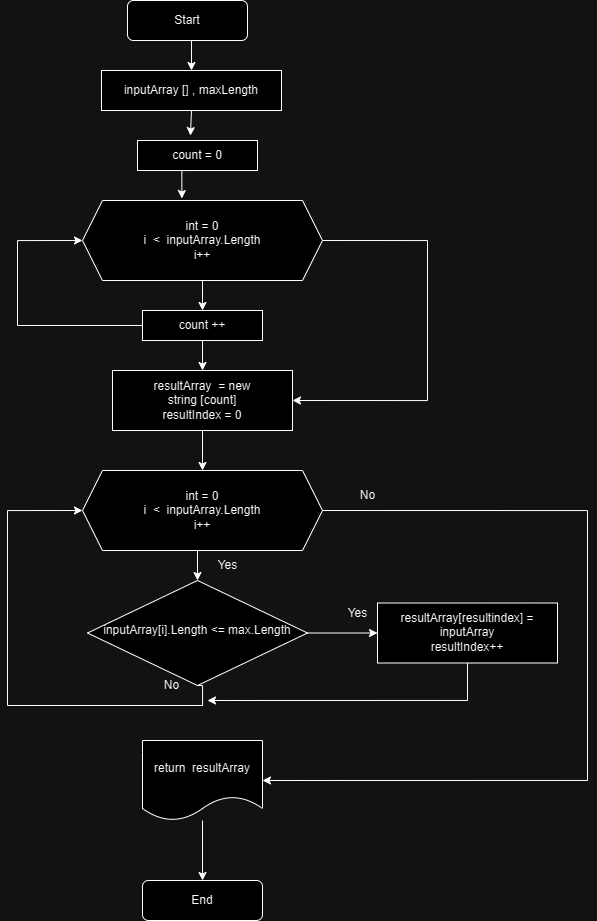

The diagram above was exported from draw.io. Its source (the exported page's mxGraphModel, read from the mxfile embedded in the PNG):
<mxGraphModel dx="1226" dy="629" grid="1" gridSize="10" guides="1" tooltips="1" connect="1" arrows="1" fold="1" page="1" pageScale="1" pageWidth="827" pageHeight="1169" math="0" shadow="0">
  <root>
    <mxCell id="WIyWlLk6GJQsqaUBKTNV-0" />
    <mxCell id="WIyWlLk6GJQsqaUBKTNV-1" parent="WIyWlLk6GJQsqaUBKTNV-0" />
    <mxCell id="pwTbh4pek90FcwTYldMF-13" style="edgeStyle=orthogonalEdgeStyle;rounded=0;orthogonalLoop=1;jettySize=auto;html=1;exitX=0.5;exitY=1;exitDx=0;exitDy=0;entryX=0.5;entryY=0;entryDx=0;entryDy=0;" edge="1" parent="WIyWlLk6GJQsqaUBKTNV-1" source="WIyWlLk6GJQsqaUBKTNV-3" target="pwTbh4pek90FcwTYldMF-1">
      <mxGeometry relative="1" as="geometry" />
    </mxCell>
    <mxCell id="WIyWlLk6GJQsqaUBKTNV-3" value="Start" style="rounded=1;whiteSpace=wrap;html=1;fontSize=12;glass=0;strokeWidth=1;shadow=0;" parent="WIyWlLk6GJQsqaUBKTNV-1" vertex="1">
      <mxGeometry x="350" y="20" width="120" height="40" as="geometry" />
    </mxCell>
    <mxCell id="pwTbh4pek90FcwTYldMF-24" style="edgeStyle=orthogonalEdgeStyle;rounded=0;orthogonalLoop=1;jettySize=auto;html=1;exitX=1;exitY=0.5;exitDx=0;exitDy=0;entryX=0;entryY=0.5;entryDx=0;entryDy=0;" edge="1" parent="WIyWlLk6GJQsqaUBKTNV-1" source="WIyWlLk6GJQsqaUBKTNV-6" target="pwTbh4pek90FcwTYldMF-10">
      <mxGeometry relative="1" as="geometry" />
    </mxCell>
    <mxCell id="pwTbh4pek90FcwTYldMF-26" style="edgeStyle=orthogonalEdgeStyle;rounded=0;orthogonalLoop=1;jettySize=auto;html=1;exitX=0.5;exitY=1;exitDx=0;exitDy=0;entryX=0;entryY=0.5;entryDx=0;entryDy=0;" edge="1" parent="WIyWlLk6GJQsqaUBKTNV-1" source="WIyWlLk6GJQsqaUBKTNV-6" target="pwTbh4pek90FcwTYldMF-8">
      <mxGeometry relative="1" as="geometry">
        <mxPoint x="200" y="520" as="targetPoint" />
        <Array as="points">
          <mxPoint x="425" y="725" />
          <mxPoint x="230" y="725" />
          <mxPoint x="230" y="530" />
        </Array>
      </mxGeometry>
    </mxCell>
    <mxCell id="WIyWlLk6GJQsqaUBKTNV-6" value="inputArray[i].Length &amp;lt;= max.Length" style="rhombus;whiteSpace=wrap;html=1;shadow=0;fontFamily=Helvetica;fontSize=12;align=center;strokeWidth=1;spacing=6;spacingTop=-4;" parent="WIyWlLk6GJQsqaUBKTNV-1" vertex="1">
      <mxGeometry x="310" y="600" width="220" height="105" as="geometry" />
    </mxCell>
    <mxCell id="pwTbh4pek90FcwTYldMF-1" value="inputArray [] , maxLength" style="rounded=0;whiteSpace=wrap;html=1;" vertex="1" parent="WIyWlLk6GJQsqaUBKTNV-1">
      <mxGeometry x="324" y="90" width="180" height="40" as="geometry" />
    </mxCell>
    <mxCell id="pwTbh4pek90FcwTYldMF-3" value="count = 0&lt;br&gt;" style="rounded=0;whiteSpace=wrap;html=1;" vertex="1" parent="WIyWlLk6GJQsqaUBKTNV-1">
      <mxGeometry x="360" y="160" width="120" height="30" as="geometry" />
    </mxCell>
    <mxCell id="pwTbh4pek90FcwTYldMF-16" style="edgeStyle=orthogonalEdgeStyle;rounded=0;orthogonalLoop=1;jettySize=auto;html=1;exitX=1;exitY=0.5;exitDx=0;exitDy=0;entryX=1;entryY=0.5;entryDx=0;entryDy=0;" edge="1" parent="WIyWlLk6GJQsqaUBKTNV-1" source="pwTbh4pek90FcwTYldMF-5" target="pwTbh4pek90FcwTYldMF-7">
      <mxGeometry relative="1" as="geometry">
        <mxPoint x="670" y="420" as="targetPoint" />
        <Array as="points">
          <mxPoint x="650" y="260" />
          <mxPoint x="650" y="420" />
        </Array>
      </mxGeometry>
    </mxCell>
    <mxCell id="pwTbh4pek90FcwTYldMF-19" style="edgeStyle=orthogonalEdgeStyle;rounded=0;orthogonalLoop=1;jettySize=auto;html=1;exitX=0.5;exitY=1;exitDx=0;exitDy=0;entryX=0.5;entryY=0;entryDx=0;entryDy=0;" edge="1" parent="WIyWlLk6GJQsqaUBKTNV-1" source="pwTbh4pek90FcwTYldMF-5" target="pwTbh4pek90FcwTYldMF-6">
      <mxGeometry relative="1" as="geometry" />
    </mxCell>
    <mxCell id="pwTbh4pek90FcwTYldMF-5" value="int = 0&lt;br&gt;i&amp;nbsp; &amp;lt;&amp;nbsp; inputArray.Length&lt;br&gt;i++" style="shape=hexagon;perimeter=hexagonPerimeter2;whiteSpace=wrap;html=1;fixedSize=1;" vertex="1" parent="WIyWlLk6GJQsqaUBKTNV-1">
      <mxGeometry x="305" y="220" width="240" height="80" as="geometry" />
    </mxCell>
    <mxCell id="pwTbh4pek90FcwTYldMF-17" style="edgeStyle=orthogonalEdgeStyle;rounded=0;orthogonalLoop=1;jettySize=auto;html=1;exitX=0;exitY=0.5;exitDx=0;exitDy=0;entryX=0;entryY=0.5;entryDx=0;entryDy=0;" edge="1" parent="WIyWlLk6GJQsqaUBKTNV-1" source="pwTbh4pek90FcwTYldMF-6" target="pwTbh4pek90FcwTYldMF-5">
      <mxGeometry relative="1" as="geometry">
        <mxPoint x="220" y="250" as="targetPoint" />
        <Array as="points">
          <mxPoint x="240" y="345" />
          <mxPoint x="240" y="260" />
        </Array>
      </mxGeometry>
    </mxCell>
    <mxCell id="pwTbh4pek90FcwTYldMF-18" style="edgeStyle=orthogonalEdgeStyle;rounded=0;orthogonalLoop=1;jettySize=auto;html=1;exitX=0.5;exitY=1;exitDx=0;exitDy=0;entryX=0.5;entryY=0;entryDx=0;entryDy=0;" edge="1" parent="WIyWlLk6GJQsqaUBKTNV-1" source="pwTbh4pek90FcwTYldMF-6" target="pwTbh4pek90FcwTYldMF-7">
      <mxGeometry relative="1" as="geometry" />
    </mxCell>
    <mxCell id="pwTbh4pek90FcwTYldMF-6" value="count ++" style="rounded=0;whiteSpace=wrap;html=1;" vertex="1" parent="WIyWlLk6GJQsqaUBKTNV-1">
      <mxGeometry x="365" y="330" width="120" height="30" as="geometry" />
    </mxCell>
    <mxCell id="pwTbh4pek90FcwTYldMF-20" style="edgeStyle=orthogonalEdgeStyle;rounded=0;orthogonalLoop=1;jettySize=auto;html=1;exitX=0.5;exitY=1;exitDx=0;exitDy=0;entryX=0.5;entryY=0;entryDx=0;entryDy=0;" edge="1" parent="WIyWlLk6GJQsqaUBKTNV-1" source="pwTbh4pek90FcwTYldMF-7" target="pwTbh4pek90FcwTYldMF-8">
      <mxGeometry relative="1" as="geometry" />
    </mxCell>
    <mxCell id="pwTbh4pek90FcwTYldMF-7" value="resultArray&amp;nbsp; = new&lt;br&gt;string [count]&lt;br&gt;resultIndex = 0" style="rounded=0;whiteSpace=wrap;html=1;" vertex="1" parent="WIyWlLk6GJQsqaUBKTNV-1">
      <mxGeometry x="335" y="390" width="180" height="60" as="geometry" />
    </mxCell>
    <mxCell id="pwTbh4pek90FcwTYldMF-25" style="edgeStyle=orthogonalEdgeStyle;rounded=0;orthogonalLoop=1;jettySize=auto;html=1;exitX=0.5;exitY=1;exitDx=0;exitDy=0;entryX=0.5;entryY=0;entryDx=0;entryDy=0;" edge="1" parent="WIyWlLk6GJQsqaUBKTNV-1" source="pwTbh4pek90FcwTYldMF-8" target="WIyWlLk6GJQsqaUBKTNV-6">
      <mxGeometry relative="1" as="geometry" />
    </mxCell>
    <mxCell id="pwTbh4pek90FcwTYldMF-27" style="edgeStyle=orthogonalEdgeStyle;rounded=0;orthogonalLoop=1;jettySize=auto;html=1;exitX=1;exitY=0.5;exitDx=0;exitDy=0;entryX=1;entryY=0.5;entryDx=0;entryDy=0;" edge="1" parent="WIyWlLk6GJQsqaUBKTNV-1" source="pwTbh4pek90FcwTYldMF-8" target="pwTbh4pek90FcwTYldMF-11">
      <mxGeometry relative="1" as="geometry">
        <mxPoint x="799.9999999999995" y="809.9999999999995" as="targetPoint" />
        <Array as="points">
          <mxPoint x="810" y="530" />
          <mxPoint x="810" y="800" />
        </Array>
      </mxGeometry>
    </mxCell>
    <mxCell id="pwTbh4pek90FcwTYldMF-8" value="int = 0&lt;br&gt;i&amp;nbsp; &amp;lt;&amp;nbsp; inputArray.Length&lt;br&gt;i++" style="shape=hexagon;perimeter=hexagonPerimeter2;whiteSpace=wrap;html=1;fixedSize=1;" vertex="1" parent="WIyWlLk6GJQsqaUBKTNV-1">
      <mxGeometry x="305" y="490" width="240" height="80" as="geometry" />
    </mxCell>
    <mxCell id="pwTbh4pek90FcwTYldMF-28" style="edgeStyle=orthogonalEdgeStyle;rounded=0;orthogonalLoop=1;jettySize=auto;html=1;" edge="1" parent="WIyWlLk6GJQsqaUBKTNV-1" source="pwTbh4pek90FcwTYldMF-10">
      <mxGeometry relative="1" as="geometry">
        <mxPoint x="430" y="720" as="targetPoint" />
        <Array as="points">
          <mxPoint x="690" y="720" />
        </Array>
      </mxGeometry>
    </mxCell>
    <mxCell id="pwTbh4pek90FcwTYldMF-10" value="resultArray[resultindex] = inputArray&lt;br&gt;resultIndex++" style="rounded=0;whiteSpace=wrap;html=1;" vertex="1" parent="WIyWlLk6GJQsqaUBKTNV-1">
      <mxGeometry x="600" y="622.5" width="180" height="60" as="geometry" />
    </mxCell>
    <mxCell id="pwTbh4pek90FcwTYldMF-21" style="edgeStyle=orthogonalEdgeStyle;rounded=0;orthogonalLoop=1;jettySize=auto;html=1;entryX=0.5;entryY=0;entryDx=0;entryDy=0;" edge="1" parent="WIyWlLk6GJQsqaUBKTNV-1" source="pwTbh4pek90FcwTYldMF-11" target="pwTbh4pek90FcwTYldMF-12">
      <mxGeometry relative="1" as="geometry" />
    </mxCell>
    <mxCell id="pwTbh4pek90FcwTYldMF-11" value="return&amp;nbsp; resultArray" style="shape=document;whiteSpace=wrap;html=1;boundedLbl=1;" vertex="1" parent="WIyWlLk6GJQsqaUBKTNV-1">
      <mxGeometry x="365" y="760" width="120" height="80" as="geometry" />
    </mxCell>
    <mxCell id="pwTbh4pek90FcwTYldMF-12" value="End" style="rounded=1;whiteSpace=wrap;html=1;fontSize=12;glass=0;strokeWidth=1;shadow=0;" vertex="1" parent="WIyWlLk6GJQsqaUBKTNV-1">
      <mxGeometry x="365" y="900" width="120" height="40" as="geometry" />
    </mxCell>
    <mxCell id="pwTbh4pek90FcwTYldMF-14" style="edgeStyle=orthogonalEdgeStyle;rounded=0;orthogonalLoop=1;jettySize=auto;html=1;exitX=0.5;exitY=1;exitDx=0;exitDy=0;entryX=0.441;entryY=-0.164;entryDx=0;entryDy=0;entryPerimeter=0;" edge="1" parent="WIyWlLk6GJQsqaUBKTNV-1" source="pwTbh4pek90FcwTYldMF-1" target="pwTbh4pek90FcwTYldMF-3">
      <mxGeometry relative="1" as="geometry" />
    </mxCell>
    <mxCell id="pwTbh4pek90FcwTYldMF-15" style="edgeStyle=orthogonalEdgeStyle;rounded=0;orthogonalLoop=1;jettySize=auto;html=1;exitX=0.5;exitY=1;exitDx=0;exitDy=0;entryX=0.414;entryY=-0.025;entryDx=0;entryDy=0;entryPerimeter=0;" edge="1" parent="WIyWlLk6GJQsqaUBKTNV-1" source="pwTbh4pek90FcwTYldMF-3" target="pwTbh4pek90FcwTYldMF-5">
      <mxGeometry relative="1" as="geometry" />
    </mxCell>
    <mxCell id="pwTbh4pek90FcwTYldMF-29" value="No" style="text;html=1;align=center;verticalAlign=middle;resizable=0;points=[];autosize=1;strokeColor=none;fillColor=none;" vertex="1" parent="WIyWlLk6GJQsqaUBKTNV-1">
      <mxGeometry x="374" y="690" width="40" height="30" as="geometry" />
    </mxCell>
    <mxCell id="pwTbh4pek90FcwTYldMF-30" value="Yes" style="text;html=1;align=center;verticalAlign=middle;resizable=0;points=[];autosize=1;strokeColor=none;fillColor=none;" vertex="1" parent="WIyWlLk6GJQsqaUBKTNV-1">
      <mxGeometry x="560" y="618" width="40" height="30" as="geometry" />
    </mxCell>
    <mxCell id="pwTbh4pek90FcwTYldMF-31" value="Yes" style="text;html=1;align=center;verticalAlign=middle;resizable=0;points=[];autosize=1;strokeColor=none;fillColor=none;" vertex="1" parent="WIyWlLk6GJQsqaUBKTNV-1">
      <mxGeometry x="430" y="570" width="40" height="30" as="geometry" />
    </mxCell>
    <mxCell id="pwTbh4pek90FcwTYldMF-32" value="No" style="text;html=1;align=center;verticalAlign=middle;resizable=0;points=[];autosize=1;strokeColor=none;fillColor=none;" vertex="1" parent="WIyWlLk6GJQsqaUBKTNV-1">
      <mxGeometry x="570" y="500" width="40" height="30" as="geometry" />
    </mxCell>
  </root>
</mxGraphModel>